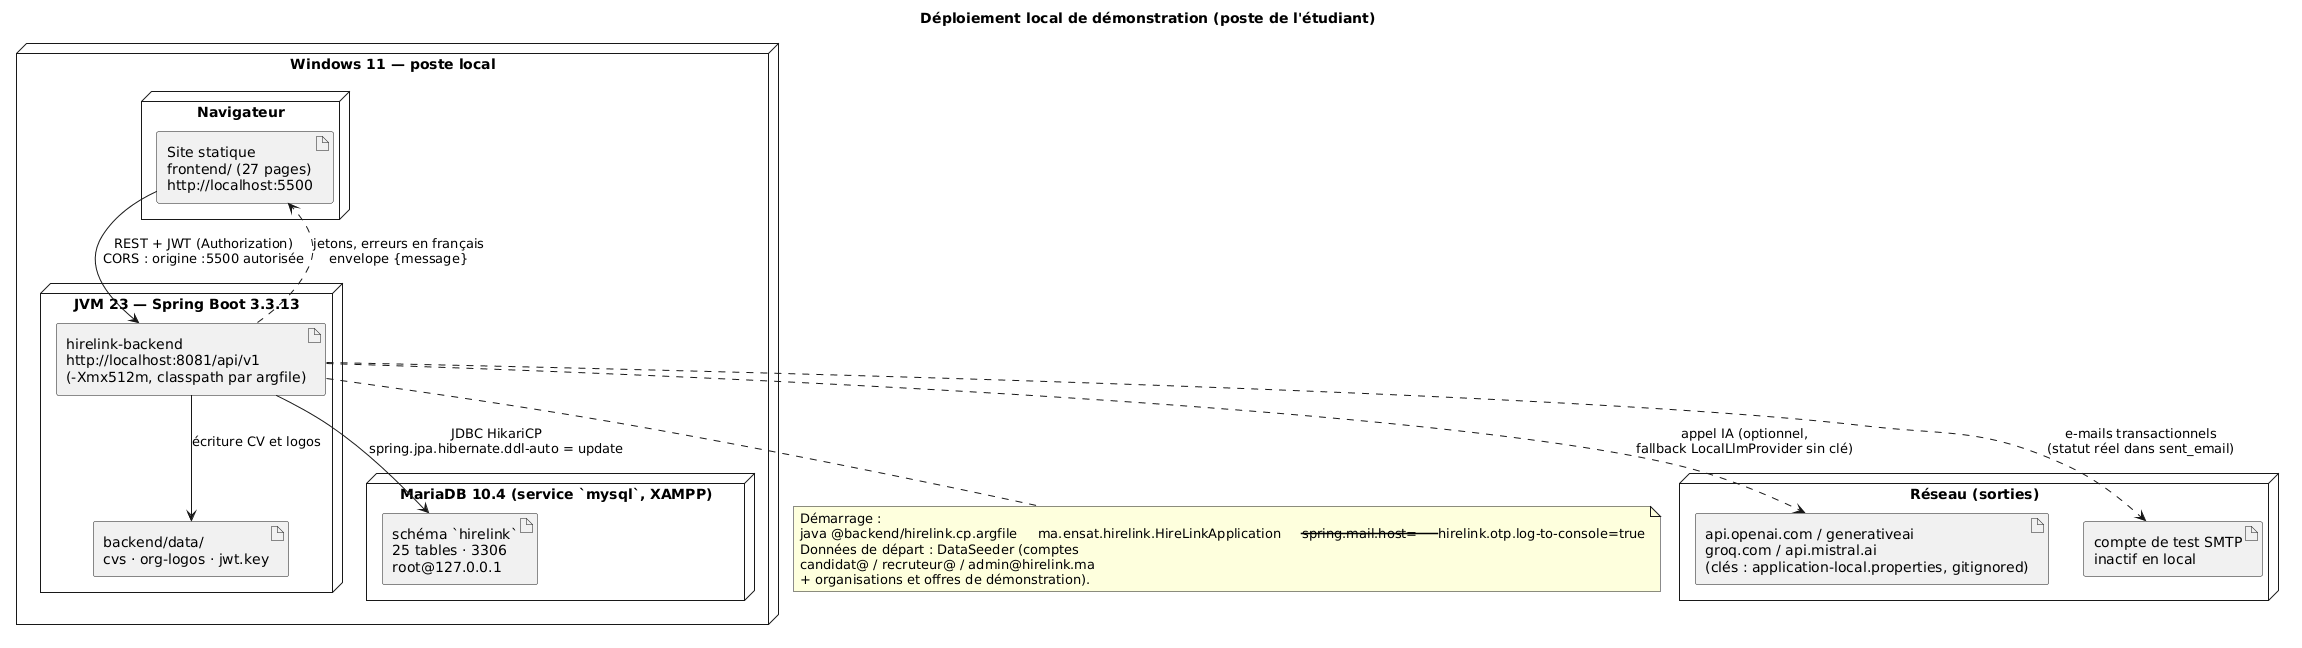

The diagram above was rendered by PlantUML. Its source (embedded in the PNG):
@startuml
title Déploiement local de démonstration (poste de l'étudiant)

node "Windows 11 — poste local" {
  node "Navigateur" {
    artifact "Site statique\nfrontend/ (27 pages)\nhttp://localhost:5500" as FRONT
  }
  node "JVM 23 — Spring Boot 3.3.13" {
    artifact "hirelink-backend\nhttp://localhost:8081/api/v1\n(-Xmx512m, classpath par argfile)" as BACK
    artifact "backend/data/\ncvs · org-logos · jwt.key" as DATA
  }
  node "MariaDB 10.4 (service `mysql`, XAMPP)" {
    artifact "schéma `hirelink`\n25 tables · 3306\nroot@127.0.0.1" as SQL
  }
}

node "Réseau (sorties)" {
  artifact "api.openai.com / generativeai\ngroq.com / api.mistral.ai\n(clés : application-local.properties, gitignored)" as LLMS
  artifact "compte de test SMTP\ninactif en local" as SMTPX
}

FRONT --> BACK : REST + JWT (Authorization)\nCORS : origine :5500 autorisée
BACK --> SQL : JDBC HikariCP\nspring.jpa.hibernate.ddl-auto = update
BACK --> DATA : écriture CV et logos
BACK ..> LLMS : appel IA (optionnel,\nfallback LocalLlmProvider sin clé)
BACK ..> SMTPX : e-mails transactionnels\n(statut réel dans sent_email)
BACK ..> FRONT : jetons, erreurs en français\nenvelope {message}

note bottom of BACK
  Démarrage :
  java @backend/hirelink.cp.argfile     ma.ensat.hirelink.HireLinkApplication     --spring.mail.host=     --hirelink.otp.log-to-console=true
  Données de départ : DataSeeder (comptes
  candidat@ / recruteur@ / admin@hirelink.ma
  + organisations et offres de démonstration).
end note
@enduml